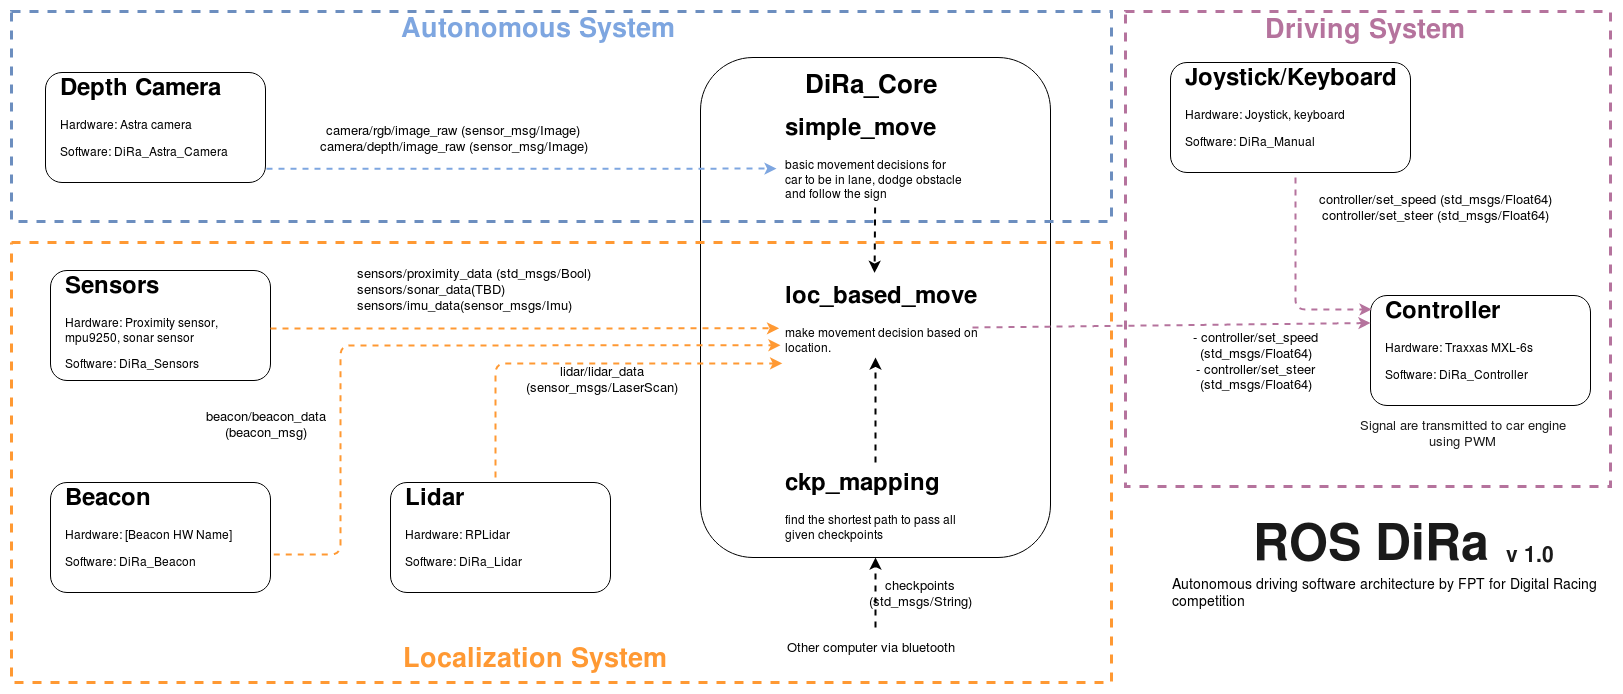

The diagram above was exported from draw.io. Its source (the exported page's mxGraphModel, read from the mxfile embedded in the PNG):
<mxGraphModel dx="2370" dy="1202" grid="1" gridSize="10" guides="1" tooltips="1" connect="1" arrows="1" fold="1" page="1" pageScale="1" pageWidth="827" pageHeight="1169" math="0" shadow="0">
  <root>
    <mxCell id="0" />
    <mxCell id="1" parent="0" />
    <mxCell id="2" value="" style="rounded=1;whiteSpace=wrap;html=1;" vertex="1" parent="1">
      <mxGeometry x="720" y="450" width="350" height="500" as="geometry" />
    </mxCell>
    <mxCell id="3" value="" style="group" vertex="1" connectable="0" parent="1">
      <mxGeometry x="70" y="658" width="1061" height="417" as="geometry" />
    </mxCell>
    <mxCell id="4" value="" style="rounded=1;whiteSpace=wrap;html=1;" vertex="1" parent="3">
      <mxGeometry y="5" width="220" height="110" as="geometry" />
    </mxCell>
    <mxCell id="5" value="&lt;h1&gt;Sensors&lt;/h1&gt;&lt;p&gt;Hardware: Proximity sensor, mpu9250, sonar sensor&lt;/p&gt;&lt;p&gt;Software: DiRa_Sensors&lt;/p&gt;" style="text;html=1;strokeColor=none;fillColor=none;spacing=5;spacingTop=-20;whiteSpace=wrap;overflow=hidden;rounded=0;" vertex="1" parent="3">
      <mxGeometry x="10" width="190" height="120" as="geometry" />
    </mxCell>
    <mxCell id="6" value="" style="rounded=0;whiteSpace=wrap;html=1;dashed=1;strokeColor=#FF9933;strokeWidth=3;fillColor=none;fontSize=13;fontColor=#7EA6E0;" vertex="1" parent="3">
      <mxGeometry x="-39" y="-23" width="1100" height="440" as="geometry" />
    </mxCell>
    <mxCell id="7" value="" style="group" vertex="1" connectable="0" parent="1">
      <mxGeometry x="70" y="870" width="220" height="120" as="geometry" />
    </mxCell>
    <mxCell id="8" value="" style="rounded=1;whiteSpace=wrap;html=1;" vertex="1" parent="7">
      <mxGeometry y="5" width="220" height="110" as="geometry" />
    </mxCell>
    <mxCell id="9" value="&lt;h1&gt;Beacon&lt;/h1&gt;&lt;p&gt;Hardware: [Beacon HW Name]&lt;/p&gt;&lt;p&gt;Software: DiRa_Beacon&lt;/p&gt;" style="text;html=1;strokeColor=none;fillColor=none;spacing=5;spacingTop=-20;whiteSpace=wrap;overflow=hidden;rounded=0;" vertex="1" parent="7">
      <mxGeometry x="10" width="190" height="120" as="geometry" />
    </mxCell>
    <mxCell id="10" value="" style="rounded=1;whiteSpace=wrap;html=1;" vertex="1" parent="1">
      <mxGeometry x="410" y="875" width="220" height="110" as="geometry" />
    </mxCell>
    <mxCell id="11" value="&lt;h1&gt;Lidar&lt;/h1&gt;&lt;p&gt;Hardware: RPLidar&lt;/p&gt;&lt;p&gt;Software: DiRa_Lidar&lt;/p&gt;" style="text;html=1;strokeColor=none;fillColor=none;spacing=5;spacingTop=-20;whiteSpace=wrap;overflow=hidden;rounded=0;" vertex="1" parent="1">
      <mxGeometry x="420" y="870" width="190" height="120" as="geometry" />
    </mxCell>
    <mxCell id="12" value="" style="group;rounded=0;" vertex="1" connectable="0" parent="1">
      <mxGeometry x="65" y="460" width="220" height="120" as="geometry" />
    </mxCell>
    <mxCell id="13" value="" style="rounded=1;whiteSpace=wrap;html=1;" vertex="1" parent="12">
      <mxGeometry y="5" width="220" height="110" as="geometry" />
    </mxCell>
    <mxCell id="14" value="&lt;h1&gt;Depth Camera&lt;/h1&gt;&lt;p&gt;Hardware: Astra camera&lt;/p&gt;&lt;p&gt;Software: DiRa_Astra_Camera&lt;/p&gt;" style="text;html=1;strokeColor=none;fillColor=none;spacing=5;spacingTop=-20;whiteSpace=wrap;overflow=hidden;rounded=0;" vertex="1" parent="12">
      <mxGeometry x="10" width="190" height="120" as="geometry" />
    </mxCell>
    <mxCell id="15" value="&lt;h1&gt;simple_move&lt;/h1&gt;&lt;p&gt;basic movement decisions for car to be in lane, dodge obstacle and follow the sign&lt;/p&gt;" style="text;html=1;strokeColor=none;fillColor=none;spacing=5;spacingTop=-20;whiteSpace=wrap;overflow=hidden;rounded=0;" vertex="1" parent="1">
      <mxGeometry x="800" y="500" width="190" height="100" as="geometry" />
    </mxCell>
    <mxCell id="16" value="" style="endArrow=classic;html=1;exitX=1.005;exitY=0.876;exitDx=0;exitDy=0;rounded=0;dashed=1;strokeWidth=2;exitPerimeter=0;entryX=-0.021;entryY=0.611;entryDx=0;entryDy=0;entryPerimeter=0;strokeColor=#7EA6E0;" edge="1" source="13" target="15" parent="1">
      <mxGeometry width="50" height="50" relative="1" as="geometry">
        <mxPoint x="260" y="590" as="sourcePoint" />
        <mxPoint x="820" y="560" as="targetPoint" />
        <Array as="points" />
      </mxGeometry>
    </mxCell>
    <mxCell id="17" value="&lt;h1&gt;loc_based_move&lt;/h1&gt;&lt;p&gt;make movement decision based on location.&lt;/p&gt;" style="text;html=1;strokeColor=none;fillColor=none;spacing=5;spacingTop=-20;whiteSpace=wrap;overflow=hidden;rounded=0;" vertex="1" parent="1">
      <mxGeometry x="800" y="668" width="210" height="93" as="geometry" />
    </mxCell>
    <mxCell id="18" value="&lt;font style=&quot;font-size: 13px&quot;&gt;camera/rgb/image_raw (sensor_msg/Image)&lt;br&gt;camera/depth/image_raw (sensor_msg/Image)&lt;/font&gt;" style="text;html=1;strokeColor=none;fillColor=none;align=center;verticalAlign=middle;whiteSpace=wrap;rounded=0;" vertex="1" parent="1">
      <mxGeometry x="328" y="520" width="290" height="20" as="geometry" />
    </mxCell>
    <mxCell id="19" value="" style="endArrow=classic;html=1;dashed=1;strokeWidth=2;entryX=-0.007;entryY=0.568;entryDx=0;entryDy=0;strokeColor=#FF9933;entryPerimeter=0;" edge="1" target="17" parent="1">
      <mxGeometry width="50" height="50" relative="1" as="geometry">
        <mxPoint x="290" y="721" as="sourcePoint" />
        <mxPoint x="798" y="707" as="targetPoint" />
      </mxGeometry>
    </mxCell>
    <mxCell id="20" value="&lt;font style=&quot;font-size: 13px&quot;&gt;sensors/proximity_data (std_msgs/Bool)&lt;br&gt;sensors/sonar_data(TBD)&lt;br&gt;sensors/imu_data(sensor_msgs/Imu)&lt;/font&gt;" style="text;html=1;strokeColor=none;fillColor=none;align=left;verticalAlign=middle;whiteSpace=wrap;rounded=0;" vertex="1" parent="1">
      <mxGeometry x="374.5" y="672" width="241" height="20" as="geometry" />
    </mxCell>
    <mxCell id="21" value="&lt;font style=&quot;font-size: 13px&quot;&gt;beacon/beacon_data (beacon_msg)&lt;/font&gt;" style="text;html=1;strokeColor=none;fillColor=none;align=center;verticalAlign=middle;whiteSpace=wrap;rounded=0;" vertex="1" parent="1">
      <mxGeometry x="265" y="807" width="40" height="20" as="geometry" />
    </mxCell>
    <mxCell id="22" value="" style="endArrow=classic;html=1;dashed=1;strokeColor=#FF9933;strokeWidth=2;exitX=1.015;exitY=0.654;exitDx=0;exitDy=0;exitPerimeter=0;entryX=0;entryY=0.75;entryDx=0;entryDy=0;" edge="1" source="8" target="17" parent="1">
      <mxGeometry width="50" height="50" relative="1" as="geometry">
        <mxPoint x="90" y="1060" as="sourcePoint" />
        <mxPoint x="831" y="728" as="targetPoint" />
        <Array as="points">
          <mxPoint x="360" y="947" />
          <mxPoint x="360" y="738" />
        </Array>
      </mxGeometry>
    </mxCell>
    <mxCell id="23" value="" style="endArrow=classic;html=1;dashed=1;strokeColor=#FF9933;strokeWidth=2;exitX=0.5;exitY=0;exitDx=0;exitDy=0;entryX=0.008;entryY=0.945;entryDx=0;entryDy=0;entryPerimeter=0;" edge="1" source="11" target="17" parent="1">
      <mxGeometry width="50" height="50" relative="1" as="geometry">
        <mxPoint x="90" y="1060" as="sourcePoint" />
        <mxPoint x="828" y="750" as="targetPoint" />
        <Array as="points">
          <mxPoint x="515" y="756" />
        </Array>
      </mxGeometry>
    </mxCell>
    <mxCell id="24" value="&lt;font style=&quot;font-size: 13px&quot;&gt;lidar/lidar_data (sensor_msgs/LaserScan)&lt;/font&gt;" style="text;html=1;strokeColor=none;fillColor=none;align=center;verticalAlign=middle;whiteSpace=wrap;rounded=0;" vertex="1" parent="1">
      <mxGeometry x="601" y="761" width="40" height="20" as="geometry" />
    </mxCell>
    <mxCell id="25" value="" style="endArrow=classic;html=1;dashed=1;strokeColor=#000000;strokeWidth=2;entryX=0.448;entryY=-0.028;entryDx=0;entryDy=0;entryPerimeter=0;" edge="1" source="15" target="17" parent="1">
      <mxGeometry width="50" height="50" relative="1" as="geometry">
        <mxPoint x="510" y="560" as="sourcePoint" />
        <mxPoint x="899" y="668" as="targetPoint" />
      </mxGeometry>
    </mxCell>
    <mxCell id="26" value="&lt;h1&gt;ckp_mapping&lt;/h1&gt;&lt;div&gt;find the shortest path to pass all given checkpoints&lt;/div&gt;" style="text;html=1;strokeColor=none;fillColor=none;spacing=5;spacingTop=-20;whiteSpace=wrap;overflow=hidden;rounded=0;" vertex="1" parent="1">
      <mxGeometry x="800" y="855" width="190" height="95" as="geometry" />
    </mxCell>
    <mxCell id="27" value="" style="endArrow=classic;html=1;dashed=1;strokeColor=#000000;strokeWidth=2;exitX=0.5;exitY=0;exitDx=0;exitDy=0;" edge="1" source="26" parent="1">
      <mxGeometry width="50" height="50" relative="1" as="geometry">
        <mxPoint x="905" y="610" as="sourcePoint" />
        <mxPoint x="895" y="750.0000000000002" as="targetPoint" />
      </mxGeometry>
    </mxCell>
    <mxCell id="28" value="" style="endArrow=classic;html=1;dashed=1;strokeColor=#000000;strokeWidth=2;entryX=0.5;entryY=1;entryDx=0;entryDy=0;" edge="1" target="26" parent="1">
      <mxGeometry width="50" height="50" relative="1" as="geometry">
        <mxPoint x="895" y="1020" as="sourcePoint" />
        <mxPoint x="1300" y="940" as="targetPoint" />
        <Array as="points" />
      </mxGeometry>
    </mxCell>
    <mxCell id="29" value="checkpoints (std_msgs/String)" style="text;html=1;strokeColor=none;fillColor=none;align=center;verticalAlign=middle;whiteSpace=wrap;rounded=0;fontSize=13;" vertex="1" parent="1">
      <mxGeometry x="920" y="975" width="40" height="20" as="geometry" />
    </mxCell>
    <mxCell id="30" value="Other computer via bluetooth" style="text;html=1;resizable=0;points=[];autosize=1;align=left;verticalAlign=top;spacingTop=-4;fontSize=13;" vertex="1" parent="1">
      <mxGeometry x="805" y="1030" width="180" height="20" as="geometry" />
    </mxCell>
    <mxCell id="31" value="&lt;font size=&quot;1&quot;&gt;&lt;b style=&quot;font-size: 26px&quot;&gt;DiRa_Core&lt;/b&gt;&lt;/font&gt;" style="text;html=1;strokeColor=none;fillColor=none;align=center;verticalAlign=middle;whiteSpace=wrap;rounded=0;fontSize=13;" vertex="1" parent="1">
      <mxGeometry x="870" y="465" width="40" height="20" as="geometry" />
    </mxCell>
    <mxCell id="32" value="" style="group;rounded=0;" vertex="1" connectable="0" parent="1">
      <mxGeometry x="1190" y="450" width="240" height="120" as="geometry" />
    </mxCell>
    <mxCell id="33" value="" style="rounded=1;whiteSpace=wrap;html=1;" vertex="1" parent="32">
      <mxGeometry y="5" width="240" height="110" as="geometry" />
    </mxCell>
    <mxCell id="34" value="&lt;h1&gt;Joystick/Keyboard&lt;/h1&gt;&lt;p&gt;Hardware: Joystick, keyboard&lt;/p&gt;&lt;p&gt;Software: DiRa_Manual&lt;/p&gt;" style="text;html=1;strokeColor=none;fillColor=none;spacing=5;spacingTop=-20;whiteSpace=wrap;overflow=hidden;rounded=0;" vertex="1" parent="32">
      <mxGeometry x="10" width="230" height="120" as="geometry" />
    </mxCell>
    <mxCell id="35" value="" style="group" vertex="1" connectable="0" parent="1">
      <mxGeometry x="1390" y="683" width="220" height="120" as="geometry" />
    </mxCell>
    <mxCell id="36" value="" style="rounded=1;whiteSpace=wrap;html=1;" vertex="1" parent="35">
      <mxGeometry y="5" width="220" height="110" as="geometry" />
    </mxCell>
    <mxCell id="37" value="&lt;h1&gt;Controller&lt;/h1&gt;&lt;p&gt;Hardware: Traxxas MXL-6s&lt;/p&gt;&lt;p&gt;Software: DiRa_Controller&lt;/p&gt;" style="text;html=1;strokeColor=none;fillColor=none;spacing=5;spacingTop=-20;whiteSpace=wrap;overflow=hidden;rounded=0;" vertex="1" parent="35">
      <mxGeometry x="10" width="200" height="120" as="geometry" />
    </mxCell>
    <mxCell id="38" value="" style="endArrow=classic;html=1;dashed=1;strokeColor=#B5739D;strokeWidth=2;fontSize=13;fontColor=#7EA6E0;entryX=0;entryY=0.25;entryDx=0;entryDy=0;" edge="1" target="36" parent="1">
      <mxGeometry width="50" height="50" relative="1" as="geometry">
        <mxPoint x="992" y="720.0000000000002" as="sourcePoint" />
        <mxPoint x="1380" y="730" as="targetPoint" />
        <Array as="points" />
      </mxGeometry>
    </mxCell>
    <mxCell id="39" value="&lt;font style=&quot;font-size: 13px&quot;&gt;- controller/set_speed &lt;br&gt;(std_msgs/Float64)&lt;br&gt;- controller/set_steer &lt;br&gt;(std_msgs/Float64)&lt;/font&gt;" style="text;html=1;strokeColor=none;fillColor=none;align=center;verticalAlign=middle;whiteSpace=wrap;rounded=0;" vertex="1" parent="1">
      <mxGeometry x="1150" y="738" width="250" height="30" as="geometry" />
    </mxCell>
    <mxCell id="40" value="" style="endArrow=classic;html=1;dashed=1;strokeColor=#B5739D;strokeWidth=2;fontSize=13;fontColor=#7EA6E0;exitX=0.5;exitY=1;exitDx=0;exitDy=0;entryX=0.005;entryY=0.127;entryDx=0;entryDy=0;entryPerimeter=0;" edge="1" source="34" target="36" parent="1">
      <mxGeometry width="50" height="50" relative="1" as="geometry">
        <mxPoint x="80" y="1060" as="sourcePoint" />
        <mxPoint x="1400" y="696" as="targetPoint" />
        <Array as="points">
          <mxPoint x="1315" y="702" />
        </Array>
      </mxGeometry>
    </mxCell>
    <mxCell id="41" value="&lt;font style=&quot;font-size: 13px&quot;&gt;controller/set_speed (std_msgs/Float64)&lt;br&gt;controller/set_steer (std_msgs/Float64)&lt;/font&gt;" style="text;html=1;strokeColor=none;fillColor=none;align=center;verticalAlign=middle;whiteSpace=wrap;rounded=0;" vertex="1" parent="1">
      <mxGeometry x="1330" y="584" width="250" height="30" as="geometry" />
    </mxCell>
    <mxCell id="42" value="&lt;font color=&quot;#1a1a1a&quot;&gt;Signal are transmitted to car engine using PWM&lt;/font&gt;" style="text;html=1;strokeColor=none;fillColor=none;align=center;verticalAlign=middle;whiteSpace=wrap;rounded=0;fontSize=13;fontColor=#7EA6E0;" vertex="1" parent="1">
      <mxGeometry x="1370" y="815" width="225" height="20" as="geometry" />
    </mxCell>
    <mxCell id="43" value="" style="rounded=0;whiteSpace=wrap;html=1;strokeColor=#6c8ebf;fontSize=13;dashed=1;fillColor=none;strokeWidth=3;" vertex="1" parent="1">
      <mxGeometry x="31" y="404" width="1100" height="210" as="geometry" />
    </mxCell>
    <mxCell id="44" value="&lt;font style=&quot;font-size: 27px;&quot;&gt;Autonomous System&lt;/font&gt;" style="text;html=1;strokeColor=none;fillColor=none;align=center;verticalAlign=middle;whiteSpace=wrap;rounded=0;dashed=1;fontSize=27;fontColor=#7EA6E0;opacity=0;fontStyle=1" vertex="1" parent="1">
      <mxGeometry x="413" y="410" width="287" height="20" as="geometry" />
    </mxCell>
    <mxCell id="45" value="&lt;font style=&quot;font-size: 27px&quot;&gt;Localization System&lt;/font&gt;" style="text;html=1;strokeColor=none;fillColor=none;align=center;verticalAlign=middle;whiteSpace=wrap;rounded=0;dashed=1;fontSize=27;fontColor=#FF9933;opacity=0;fontStyle=1" vertex="1" parent="1">
      <mxGeometry x="410" y="1040" width="287" height="20" as="geometry" />
    </mxCell>
    <mxCell id="46" value="&lt;font color=&quot;#1a1a1a&quot; size=&quot;1&quot;&gt;&lt;b style=&quot;font-size: 50px&quot;&gt;ROS DiRa&lt;/b&gt;&lt;/font&gt;" style="text;html=1;strokeColor=none;fillColor=none;align=center;verticalAlign=middle;whiteSpace=wrap;rounded=0;dashed=1;fontSize=27;fontColor=#FFD966;" vertex="1" parent="1">
      <mxGeometry x="1182.5" y="925" width="415" height="20" as="geometry" />
    </mxCell>
    <mxCell id="47" value="" style="rounded=0;whiteSpace=wrap;html=1;dashed=1;strokeColor=#B5739D;strokeWidth=3;fillColor=none;fontSize=27;fontColor=#1A1A1A;" vertex="1" parent="1">
      <mxGeometry x="1145" y="404" width="485" height="475" as="geometry" />
    </mxCell>
    <mxCell id="48" value="&lt;font style=&quot;font-size: 21px&quot; color=&quot;#1a1a1a&quot;&gt;v 1.0&lt;/font&gt;" style="text;html=1;strokeColor=none;fillColor=none;align=center;verticalAlign=middle;whiteSpace=wrap;rounded=0;dashed=1;fontSize=27;fontColor=#FF9933;fontStyle=1" vertex="1" parent="1">
      <mxGeometry x="1513.5" y="935" width="70" height="20" as="geometry" />
    </mxCell>
    <mxCell id="49" value="&lt;font style=&quot;font-size: 27px&quot;&gt;Driving System&lt;/font&gt;" style="text;html=1;strokeColor=none;fillColor=none;align=center;verticalAlign=middle;whiteSpace=wrap;rounded=0;dashed=1;fontSize=27;fontColor=#B5739D;opacity=0;fontStyle=1" vertex="1" parent="1">
      <mxGeometry x="1240" y="411" width="287" height="20" as="geometry" />
    </mxCell>
    <mxCell id="50" value="&lt;font style=&quot;font-size: 14px;&quot;&gt;&lt;font style=&quot;font-size: 14px;&quot;&gt;Autonomous driving &lt;/font&gt;software architecture by FPT for Digital Racing competition&lt;br style=&quot;font-size: 14px;&quot;&gt;&lt;/font&gt;" style="text;html=1;strokeColor=none;fillColor=none;align=left;verticalAlign=middle;whiteSpace=wrap;rounded=0;fontSize=14;" vertex="1" parent="1">
      <mxGeometry x="1190" y="977" width="430" height="17" as="geometry" />
    </mxCell>
  </root>
</mxGraphModel>